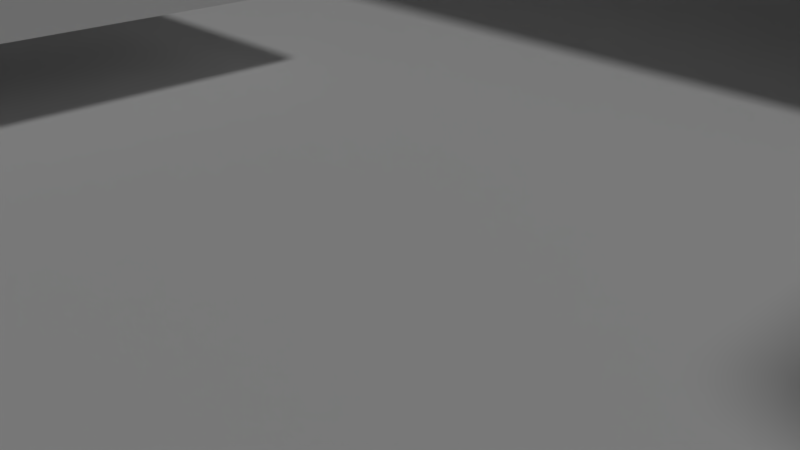 # Source: f5.blend  (saved by Blender 2.79.0; exported with 4.5.12 LTS)
import bpy
from mathutils import Matrix  # noqa: F401  (used for matrix-valued properties, if any)

bpy.ops.wm.read_factory_settings(use_empty=True)
scene = bpy.context.scene
scene.name = 'Scene'

# ---- collections
col_collection_1 = bpy.data.collections.new('Collection 1'); scene.collection.children.link(col_collection_1)

# ---- materials (node trees are filled in below, after node groups)
mat_x = bpy.data.materials.new('マテリアル')
mat_x.alpha_threshold = 0.0
mat_x.use_transparent_shadow = False
mat_x.diffuse_color = (0.2343, 0.782, 1.0, 1.0)
mat_x.roughness = 0.5

# ---- material node trees

# ---- world
world_world = bpy.data.worlds.new('World'); scene.world = world_world
world_world.color = (0.05088, 0.05088, 0.05088)
world_world.use_sun_shadow = False
world_world.sun_shadow_jitter_overblur = 0.0
world_world.cycles.sampling_method = 'MANUAL'

# ---- cameras
cam_camera = bpy.data.cameras.new('Camera')
cam_camera.clip_end = 100.0
cam_camera.lens = 35.0
cam_camera.sensor_width = 32.0
cam_camera.sensor_height = 18.0
cam_camera.ortho_scale = 7.314
cam_camera.dof.focus_distance = 0.0
cam_camera.dof.aperture_fstop = 128.0

# ---- lights
light_lamp = bpy.data.lights.new('Lamp', 'SUN')
light_lamp.color = (0.6038, 0.6038, 0.6038)
light_lamp.transmission_factor = 0.0
light_lamp.cutoff_distance = 30.0
light_lamp.angle = 0.1993
light_lamp.energy = 1.0
light_lamp.shadow_buffer_clip_start = 1.001
light_lamp.shadow_soft_size = 0.1
light_lamp.shadow_cascade_max_distance = 1000.0

# ---- meshes
me_009 = bpy.data.meshes.new('立方体.009')
me_009.from_pydata([(-1.0, -1.0, -1.0), (-1.0, -1.0, 1.0), (-1.0, 1.0, -1.0), (-1.0, 1.0, 1.0), (1.0, -1.0, -1.0), (1.0, -1.0, 1.0), (1.0, 1.0, -1.0), (1.0, 1.0, 1.0)], [], [(0, 1, 3, 2), (2, 3, 7, 6), (6, 7, 5, 4), (4, 5, 1, 0), (2, 6, 4, 0), (7, 3, 1, 5)])
me_009.use_remesh_preserve_volume = False
me_009.use_remesh_preserve_attributes = False
me_009.use_mirror_vertex_groups = False
me_009.update()
me_008 = bpy.data.meshes.new('立方体.008')
me_008.from_pydata([(-1.0, -1.0, -1.0), (-1.0, -1.0, 1.0), (-1.0, 1.0, -1.0), (-1.0, 1.0, 1.0), (1.0, -1.0, -1.0), (1.0, -1.0, 1.0), (1.0, 1.0, -1.0), (1.0, 1.0, 1.0)], [], [(0, 1, 3, 2), (2, 3, 7, 6), (6, 7, 5, 4), (4, 5, 1, 0), (2, 6, 4, 0), (7, 3, 1, 5)])
me_008.use_remesh_preserve_volume = False
me_008.use_remesh_preserve_attributes = False
me_008.use_mirror_vertex_groups = False
me_008.update()
me_007 = bpy.data.meshes.new('立方体.007')
me_007.from_pydata([(-0.05382, 0.5855, -1.629), (-1.621, -0.1085, -0.5992), (0.52, 1.652, -0.03733), (-1.048, 0.9577, 0.9926), (1.048, -0.9577, -0.9926), (-0.52, -1.652, 0.03733), (1.621, 0.1085, 0.5992), (0.05382, -0.5855, 1.629)], [], [(0, 1, 3, 2), (2, 3, 7, 6), (6, 7, 5, 4), (4, 5, 1, 0), (2, 6, 4, 0), (7, 3, 1, 5)])
me_007.materials.append(mat_x)
me_007.use_remesh_preserve_volume = False
me_007.use_remesh_preserve_attributes = False
me_007.use_mirror_vertex_groups = False
me_007.update()
me_006 = bpy.data.meshes.new('立方体.006')
me_006.from_pydata([(-1.0, -1.0, -1.0), (-1.0, -1.0, 1.0), (-1.0, 1.0, -1.0), (-1.0, 1.0, 1.0), (1.0, -1.0, -1.0), (1.0, -1.0, 1.0), (1.0, 1.0, -1.0), (1.0, 1.0, 1.0)], [], [(0, 1, 3, 2), (2, 3, 7, 6), (6, 7, 5, 4), (4, 5, 1, 0), (2, 6, 4, 0), (7, 3, 1, 5)])
me_006.use_remesh_preserve_volume = False
me_006.use_remesh_preserve_attributes = False
me_006.use_mirror_vertex_groups = False
me_006.update()
me_005 = bpy.data.meshes.new('立方体.005')
me_005.from_pydata([(-1.0, -1.0, -1.0), (-1.0, -1.0, 1.0), (-1.0, 1.0, -1.0), (-1.0, 1.0, 1.0), (1.0, -1.0, -1.0), (1.0, -1.0, 1.0), (1.0, 1.0, -1.0), (1.0, 1.0, 1.0)], [], [(0, 1, 3, 2), (2, 3, 7, 6), (6, 7, 5, 4), (4, 5, 1, 0), (2, 6, 4, 0), (7, 3, 1, 5)])
me_005.use_remesh_preserve_volume = False
me_005.use_remesh_preserve_attributes = False
me_005.use_mirror_vertex_groups = False
me_005.update()
me_004 = bpy.data.meshes.new('立方体.004')
me_004.from_pydata([(-1.0, -1.0, -1.0), (-1.0, -1.0, 1.0), (-1.0, 1.0, -1.0), (-1.0, 1.0, 1.0), (1.0, -1.0, -1.0), (1.0, -1.0, 1.0), (1.0, 1.0, -1.0), (1.0, 1.0, 1.0)], [], [(0, 1, 3, 2), (2, 3, 7, 6), (6, 7, 5, 4), (4, 5, 1, 0), (2, 6, 4, 0), (7, 3, 1, 5)])
me_004.use_remesh_preserve_volume = False
me_004.use_remesh_preserve_attributes = False
me_004.use_mirror_vertex_groups = False
me_004.update()
me_002 = bpy.data.meshes.new('立方体.002')
me_002.from_pydata([(-1.0, -1.0, -1.0), (-1.0, -1.0, 1.0), (-1.0, 1.0, -1.0), (-1.0, 1.0, 1.0), (1.0, -1.0, -1.0), (1.0, -1.0, 1.0), (1.0, 1.0, -1.0), (1.0, 1.0, 1.0)], [], [(0, 1, 3, 2), (2, 3, 7, 6), (6, 7, 5, 4), (4, 5, 1, 0), (2, 6, 4, 0), (7, 3, 1, 5)])
me_002.use_remesh_preserve_volume = False
me_002.use_remesh_preserve_attributes = False
me_002.use_mirror_vertex_groups = False
me_002.update()
me_x = bpy.data.meshes.new('立方体')
me_x.from_pydata([(-1.0, -1.0, -1.0), (-1.0, -1.0, 1.0), (-1.0, 1.0, -1.0), (-1.0, 1.0, 1.0), (1.0, -1.0, -1.0), (1.0, -1.0, 1.0), (1.0, 1.0, -1.0), (1.0, 1.0, 1.0)], [], [(0, 1, 3, 2), (2, 3, 7, 6), (6, 7, 5, 4), (4, 5, 1, 0), (2, 6, 4, 0), (7, 3, 1, 5)])
me_x.use_remesh_preserve_volume = False
me_x.use_remesh_preserve_attributes = False
me_x.use_mirror_vertex_groups = False
me_x.update()

# ---- objects
ob_001 = bpy.data.objects.new('立方体.001', me_009)
ob_border = bpy.data.objects.new('_border', me_008)
ob_goalobject = bpy.data.objects.new('goalObject', me_007)
ob_goal = bpy.data.objects.new('_goal', me_006)
ob_start = bpy.data.objects.new('_start', me_005)
ob_004 = bpy.data.objects.new('立方体.004', me_004)
ob_003 = bpy.data.objects.new('立方体.003', me_002)
ob_x = bpy.data.objects.new('立方体', me_x)
ob_lamp = bpy.data.objects.new('Lamp', light_lamp)
ob_camera = bpy.data.objects.new('Camera', cam_camera)

# ---- transforms, parenting, visibility, modifiers, constraints
ob_001.location = (0.5901, 4.385, 2.317)
ob_001.rotation_euler = (1.384, -3.578e-07, -1.571)
ob_001.scale = (1.819, 1.107, 4.834)
ob_001.lineart.crease_threshold = 0.0
ob_border.location = (1.202, 4.294, -83.94)
ob_border.scale = (85.0, 85.0, 66.0)
ob_border.color = (1.0, 0.7269, 0.8299, 1.0)
ob_border.hide_render = True
ob_border.display_type = 'WIRE'
ob_border.show_wire = True
ob_border.lineart.crease_threshold = 0.0
ob_goalobject.location = (-3.432, 4.496, 4.848)
ob_goalobject.rotation_euler = (0.0, 0.0, 0.8378)
ob_goalobject.scale = (0.4885, 0.4885, 0.4885)
ob_goalobject.lineart.crease_threshold = 0.0
ob_goal.parent = ob_goalobject
ob_goal.matrix_parent_inverse = Matrix(((0.6325, -1.947, 0.0, 0.0), (1.947, 0.6325, 0.0, 0.0), (0.0, 0.0, 2.047, 0.0), (0.0, 0.0, 0.0, 1.0)))
ob_goal.location = (0.0, 0.0, 0.0)
ob_goal.scale = (0.6365, 0.6365, 0.6365)
ob_goal.color = (1.0, 0.7269, 0.8299, 1.0)
ob_goal.hide_render = True
ob_goal.display_type = 'BOUNDS'
ob_goal.lineart.crease_threshold = 0.0
ob_start.location = (4.351, -5.088, 1.654)
ob_start.rotation_euler = (0.0, -0.0, 3.663)
ob_start.hide_render = True
ob_start.display_type = 'BOUNDS'
ob_start.lineart.crease_threshold = 0.0
ob_004.location = (3.423, 0.4633, 2.239)
ob_004.scale = (1.0, 1.0, 0.1386)
ob_004.lineart.crease_threshold = 0.0
ob_003.location = (-3.515, -1.704, 0.6346)
ob_003.scale = (1.0, 2.844, 0.1196)
ob_003.lineart.crease_threshold = 0.0
ob_x.location = (0.0, 0.0, -0.6126)
ob_x.scale = (6.402, 6.402, 0.6043)
ob_x.lineart.crease_threshold = 0.0
ob_lamp.location = (8.642, -5.014, 11.45)
ob_lamp.rotation_euler = (-3.371e-09, 0.4267, -0.5305)
ob_lamp.lock_rotations_4d = False
ob_lamp.empty_display_type = 'ARROWS'
ob_lamp.color = (0.0, 0.0, 0.0, 0.0)
ob_lamp.lineart.crease_threshold = 0.0
ob_camera.location = (2.347, -2.409, 1.742)
ob_camera.rotation_euler = (1.109, 0.0, 0.8149)
ob_camera.lock_rotations_4d = False
ob_camera.empty_display_type = 'ARROWS'
ob_camera.color = (0.0, 0.0, 0.0, 0.0)
ob_camera.hide_viewport = True
ob_camera.display_type = 'WIRE'
ob_camera.lineart.crease_threshold = 0.0

# ---- collection membership
col_collection_1.objects.link(ob_001)
col_collection_1.objects.link(ob_border)
col_collection_1.objects.link(ob_goalobject)
col_collection_1.objects.link(ob_goal)
col_collection_1.objects.link(ob_start)
col_collection_1.objects.link(ob_004)
col_collection_1.objects.link(ob_003)
col_collection_1.objects.link(ob_x)
col_collection_1.objects.link(ob_lamp)
col_collection_1.objects.link(ob_camera)

# ---- scene / render settings (as saved in the file)
scene.camera = ob_camera
scene.frame_start = 1; scene.frame_end = 120; scene.frame_set(64)
scene.render.engine = 'BLENDER_EEVEE_NEXT'
scene.render.resolution_percentage = 50
scene.render.dither_intensity = 0.0
scene.cycles.use_denoising = False
scene.cycles.samples = 128
scene.cycles.sampling_pattern = 'TABULATED_SOBOL'
scene.cycles.use_adaptive_sampling = False
scene.cycles.use_light_tree = False
scene.cycles.blur_glossy = 0.0
scene.cycles.sample_clamp_indirect = 0.0
scene.view_settings.view_transform = 'Standard'
bpy.context.view_layer.update()
